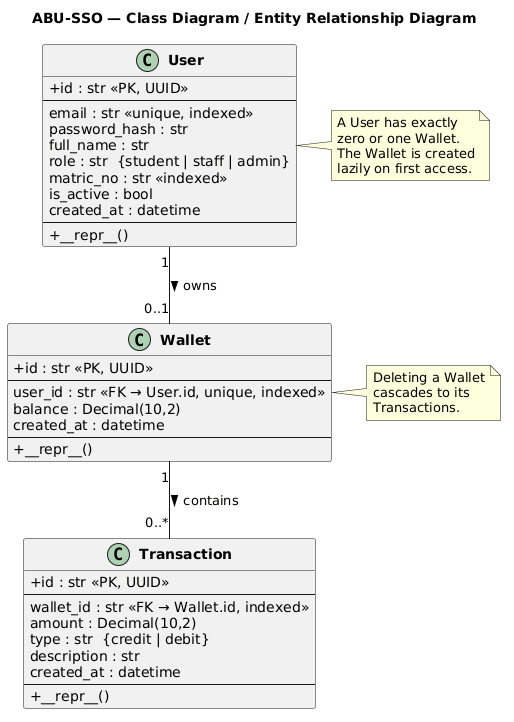

The diagram above was rendered by PlantUML. Its source (embedded in the PNG):
@startuml
title ABU-SSO — Class Diagram / Entity Relationship Diagram

skinparam classAttributeIconSize 0
skinparam classFontStyle bold

class User {
  + id : str <<PK, UUID>>
  --
  email : str <<unique, indexed>>
  password_hash : str
  full_name : str
  role : str  {student | staff | admin}
  matric_no : str <<indexed>>
  is_active : bool
  created_at : datetime
  --
  + __repr__()
}

class Wallet {
  + id : str <<PK, UUID>>
  --
  user_id : str <<FK → User.id, unique, indexed>>
  balance : Decimal(10,2)
  created_at : datetime
  --
  + __repr__()
}

class Transaction {
  + id : str <<PK, UUID>>
  --
  wallet_id : str <<FK → Wallet.id, indexed>>
  amount : Decimal(10,2)
  type : str  {credit | debit}
  description : str
  created_at : datetime
  --
  + __repr__()
}

User "1" -- "0..1" Wallet : owns >
Wallet "1" -- "0..*" Transaction : contains >

note right of User
  A User has exactly
  zero or one Wallet.
  The Wallet is created
  lazily on first access.
end note

note right of Wallet
  Deleting a Wallet
  cascades to its
  Transactions.
end note
@enduml